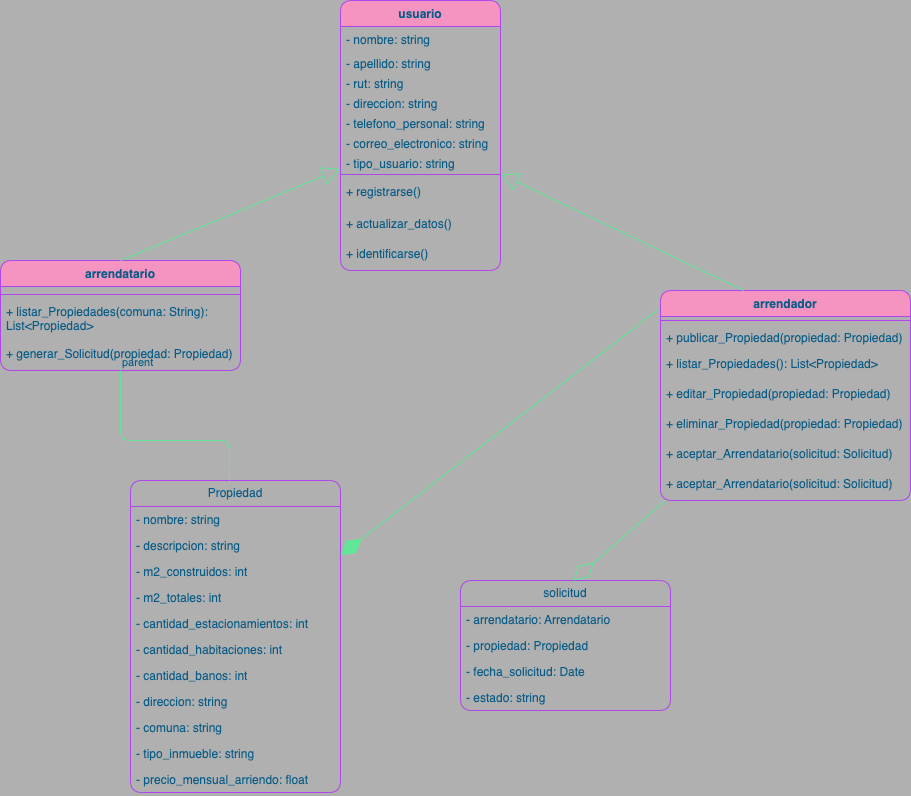

The diagram above was exported from draw.io. Its source (the exported page's mxGraphModel, read from the mxfile embedded in the PNG):
<mxGraphModel dx="1342" dy="801" grid="1" gridSize="10" guides="1" tooltips="1" connect="1" arrows="1" fold="1" page="1" pageScale="1" pageWidth="827" pageHeight="1169" background="#B0B0B0" math="0" shadow="0">
  <root>
    <mxCell id="0" />
    <mxCell id="1" parent="0" />
    <mxCell id="wHNoOVuaq0t7bs87GL1T-5" value="usuario" style="swimlane;fontStyle=1;align=center;verticalAlign=top;childLayout=stackLayout;horizontal=1;startSize=26;horizontalStack=0;resizeParent=1;resizeParentMax=0;resizeLast=0;collapsible=1;marginBottom=0;whiteSpace=wrap;html=1;rounded=1;labelBackgroundColor=none;fillColor=#F694C1;strokeColor=#AF45ED;fontColor=#095C86;" parent="1" vertex="1">
      <mxGeometry x="380" y="30" width="160" height="270" as="geometry" />
    </mxCell>
    <mxCell id="wHNoOVuaq0t7bs87GL1T-6" value="- nombre: string&lt;div&gt;&lt;br&gt;&lt;/div&gt;" style="text;strokeColor=none;fillColor=none;align=left;verticalAlign=top;spacingLeft=4;spacingRight=4;overflow=hidden;rotatable=0;points=[[0,0.5],[1,0.5]];portConstraint=eastwest;whiteSpace=wrap;html=1;rounded=1;labelBackgroundColor=none;fontColor=#095C86;" parent="wHNoOVuaq0t7bs87GL1T-5" vertex="1">
      <mxGeometry y="26" width="160" height="24" as="geometry" />
    </mxCell>
    <mxCell id="wHNoOVuaq0t7bs87GL1T-65" value="&lt;div&gt;- apellido: string&lt;/div&gt;&lt;div&gt;&lt;br&gt;&lt;/div&gt;" style="text;strokeColor=none;fillColor=none;align=left;verticalAlign=top;spacingLeft=4;spacingRight=4;overflow=hidden;rotatable=0;points=[[0,0.5],[1,0.5]];portConstraint=eastwest;whiteSpace=wrap;html=1;rounded=1;labelBackgroundColor=none;fontColor=#095C86;" parent="wHNoOVuaq0t7bs87GL1T-5" vertex="1">
      <mxGeometry y="50" width="160" height="20" as="geometry" />
    </mxCell>
    <mxCell id="wHNoOVuaq0t7bs87GL1T-66" value="&lt;div&gt;- rut: string&lt;/div&gt;&lt;div&gt;&lt;br&gt;&lt;/div&gt;" style="text;strokeColor=none;fillColor=none;align=left;verticalAlign=top;spacingLeft=4;spacingRight=4;overflow=hidden;rotatable=0;points=[[0,0.5],[1,0.5]];portConstraint=eastwest;whiteSpace=wrap;html=1;rounded=1;labelBackgroundColor=none;fontColor=#095C86;" parent="wHNoOVuaq0t7bs87GL1T-5" vertex="1">
      <mxGeometry y="70" width="160" height="20" as="geometry" />
    </mxCell>
    <mxCell id="wHNoOVuaq0t7bs87GL1T-67" value="&lt;div&gt;- direccion: string&lt;/div&gt;&lt;div&gt;&lt;br&gt;&lt;/div&gt;&lt;div&gt;&lt;br&gt;&lt;/div&gt;" style="text;strokeColor=none;fillColor=none;align=left;verticalAlign=top;spacingLeft=4;spacingRight=4;overflow=hidden;rotatable=0;points=[[0,0.5],[1,0.5]];portConstraint=eastwest;whiteSpace=wrap;html=1;rounded=1;labelBackgroundColor=none;fontColor=#095C86;" parent="wHNoOVuaq0t7bs87GL1T-5" vertex="1">
      <mxGeometry y="90" width="160" height="20" as="geometry" />
    </mxCell>
    <mxCell id="wHNoOVuaq0t7bs87GL1T-68" value="&lt;div&gt;- telefono_personal: string&lt;/div&gt;&lt;div&gt;&lt;br&gt;&lt;/div&gt;&lt;div&gt;&lt;br&gt;&lt;/div&gt;" style="text;strokeColor=none;fillColor=none;align=left;verticalAlign=top;spacingLeft=4;spacingRight=4;overflow=hidden;rotatable=0;points=[[0,0.5],[1,0.5]];portConstraint=eastwest;whiteSpace=wrap;html=1;rounded=1;labelBackgroundColor=none;fontColor=#095C86;" parent="wHNoOVuaq0t7bs87GL1T-5" vertex="1">
      <mxGeometry y="110" width="160" height="20" as="geometry" />
    </mxCell>
    <mxCell id="wHNoOVuaq0t7bs87GL1T-69" value="&lt;div&gt;- correo_electronico: string&lt;/div&gt;&lt;div&gt;&lt;br&gt;&lt;/div&gt;&lt;div&gt;&lt;br&gt;&lt;/div&gt;" style="text;strokeColor=none;fillColor=none;align=left;verticalAlign=top;spacingLeft=4;spacingRight=4;overflow=hidden;rotatable=0;points=[[0,0.5],[1,0.5]];portConstraint=eastwest;whiteSpace=wrap;html=1;rounded=1;labelBackgroundColor=none;fontColor=#095C86;" parent="wHNoOVuaq0t7bs87GL1T-5" vertex="1">
      <mxGeometry y="130" width="160" height="20" as="geometry" />
    </mxCell>
    <mxCell id="wHNoOVuaq0t7bs87GL1T-70" value="&lt;div&gt;- tipo_usuario: string&lt;/div&gt;&lt;div&gt;&lt;br&gt;&lt;/div&gt;&lt;div&gt;&lt;br&gt;&lt;/div&gt;" style="text;strokeColor=none;fillColor=none;align=left;verticalAlign=top;spacingLeft=4;spacingRight=4;overflow=hidden;rotatable=0;points=[[0,0.5],[1,0.5]];portConstraint=eastwest;whiteSpace=wrap;html=1;rounded=1;labelBackgroundColor=none;fontColor=#095C86;" parent="wHNoOVuaq0t7bs87GL1T-5" vertex="1">
      <mxGeometry y="150" width="160" height="20" as="geometry" />
    </mxCell>
    <mxCell id="wHNoOVuaq0t7bs87GL1T-7" value="" style="line;strokeWidth=1;fillColor=none;align=left;verticalAlign=middle;spacingTop=-1;spacingLeft=3;spacingRight=3;rotatable=0;labelPosition=right;points=[];portConstraint=eastwest;strokeColor=#AF45ED;rounded=1;labelBackgroundColor=none;fontColor=#095C86;" parent="wHNoOVuaq0t7bs87GL1T-5" vertex="1">
      <mxGeometry y="170" width="160" height="8" as="geometry" />
    </mxCell>
    <mxCell id="wHNoOVuaq0t7bs87GL1T-8" value="+ registrarse()" style="text;strokeColor=none;fillColor=none;align=left;verticalAlign=top;spacingLeft=4;spacingRight=4;overflow=hidden;rotatable=0;points=[[0,0.5],[1,0.5]];portConstraint=eastwest;whiteSpace=wrap;html=1;rounded=1;labelBackgroundColor=none;fontColor=#095C86;" parent="wHNoOVuaq0t7bs87GL1T-5" vertex="1">
      <mxGeometry y="178" width="160" height="32" as="geometry" />
    </mxCell>
    <mxCell id="wHNoOVuaq0t7bs87GL1T-63" value="&lt;div&gt;+ actualizar_datos()&lt;/div&gt;" style="text;strokeColor=none;fillColor=none;align=left;verticalAlign=top;spacingLeft=4;spacingRight=4;overflow=hidden;rotatable=0;points=[[0,0.5],[1,0.5]];portConstraint=eastwest;whiteSpace=wrap;html=1;rounded=1;labelBackgroundColor=none;fontColor=#095C86;" parent="wHNoOVuaq0t7bs87GL1T-5" vertex="1">
      <mxGeometry y="210" width="160" height="30" as="geometry" />
    </mxCell>
    <mxCell id="wHNoOVuaq0t7bs87GL1T-64" value="&lt;div&gt;&lt;span style=&quot;background-color: initial;&quot;&gt;+ identificarse()&lt;/span&gt;&lt;br&gt;&lt;/div&gt;" style="text;strokeColor=none;fillColor=none;align=left;verticalAlign=top;spacingLeft=4;spacingRight=4;overflow=hidden;rotatable=0;points=[[0,0.5],[1,0.5]];portConstraint=eastwest;whiteSpace=wrap;html=1;rounded=1;labelBackgroundColor=none;fontColor=#095C86;" parent="wHNoOVuaq0t7bs87GL1T-5" vertex="1">
      <mxGeometry y="240" width="160" height="30" as="geometry" />
    </mxCell>
    <mxCell id="wHNoOVuaq0t7bs87GL1T-15" value="arrendatario" style="swimlane;fontStyle=1;align=center;verticalAlign=top;childLayout=stackLayout;horizontal=1;startSize=26;horizontalStack=0;resizeParent=1;resizeParentMax=0;resizeLast=0;collapsible=1;marginBottom=0;whiteSpace=wrap;html=1;rounded=1;labelBackgroundColor=none;fillColor=#F694C1;strokeColor=#AF45ED;fontColor=#095C86;" parent="1" vertex="1">
      <mxGeometry x="40" y="290" width="240" height="110" as="geometry" />
    </mxCell>
    <mxCell id="wHNoOVuaq0t7bs87GL1T-16" value="&lt;div&gt;&lt;br&gt;&lt;/div&gt;" style="text;strokeColor=none;fillColor=none;align=left;verticalAlign=top;spacingLeft=4;spacingRight=4;overflow=hidden;rotatable=0;points=[[0,0.5],[1,0.5]];portConstraint=eastwest;whiteSpace=wrap;html=1;rounded=1;labelBackgroundColor=none;fontColor=#095C86;" parent="wHNoOVuaq0t7bs87GL1T-15" vertex="1">
      <mxGeometry y="26" width="240" height="4" as="geometry" />
    </mxCell>
    <mxCell id="wHNoOVuaq0t7bs87GL1T-17" value="" style="line;strokeWidth=1;fillColor=none;align=left;verticalAlign=middle;spacingTop=-1;spacingLeft=3;spacingRight=3;rotatable=0;labelPosition=right;points=[];portConstraint=eastwest;strokeColor=#AF45ED;rounded=1;labelBackgroundColor=none;fontColor=#095C86;" parent="wHNoOVuaq0t7bs87GL1T-15" vertex="1">
      <mxGeometry y="30" width="240" height="8" as="geometry" />
    </mxCell>
    <mxCell id="wHNoOVuaq0t7bs87GL1T-18" value="+ listar_Propiedades(comuna: String): List&amp;lt;Propiedad&amp;gt;" style="text;strokeColor=none;fillColor=none;align=left;verticalAlign=top;spacingLeft=4;spacingRight=4;overflow=hidden;rotatable=0;points=[[0,0.5],[1,0.5]];portConstraint=eastwest;whiteSpace=wrap;html=1;rounded=1;labelBackgroundColor=none;fontColor=#095C86;" parent="wHNoOVuaq0t7bs87GL1T-15" vertex="1">
      <mxGeometry y="38" width="240" height="42" as="geometry" />
    </mxCell>
    <mxCell id="wHNoOVuaq0t7bs87GL1T-60" value="&lt;div&gt;&lt;span style=&quot;background-color: initial;&quot;&gt;+&amp;nbsp;&lt;/span&gt;generar_Solicitud(propiedad: Propiedad)&lt;div&gt;&lt;br&gt;&lt;/div&gt;&lt;/div&gt;" style="text;strokeColor=none;fillColor=none;align=left;verticalAlign=top;spacingLeft=4;spacingRight=4;overflow=hidden;rotatable=0;points=[[0,0.5],[1,0.5]];portConstraint=eastwest;whiteSpace=wrap;html=1;rounded=1;labelBackgroundColor=none;fontColor=#095C86;" parent="wHNoOVuaq0t7bs87GL1T-15" vertex="1">
      <mxGeometry y="80" width="240" height="30" as="geometry" />
    </mxCell>
    <mxCell id="wHNoOVuaq0t7bs87GL1T-32" value="arrendador" style="swimlane;fontStyle=1;align=center;verticalAlign=top;childLayout=stackLayout;horizontal=1;startSize=26;horizontalStack=0;resizeParent=1;resizeParentMax=0;resizeLast=0;collapsible=1;marginBottom=0;whiteSpace=wrap;html=1;rounded=1;labelBackgroundColor=none;fillColor=#F694C1;strokeColor=#AF45ED;fontColor=#095C86;" parent="1" vertex="1">
      <mxGeometry x="700" y="320" width="250" height="210" as="geometry">
        <mxRectangle x="40" y="320" width="100" height="30" as="alternateBounds" />
      </mxGeometry>
    </mxCell>
    <mxCell id="wHNoOVuaq0t7bs87GL1T-34" value="" style="line;strokeWidth=1;fillColor=none;align=left;verticalAlign=middle;spacingTop=-1;spacingLeft=3;spacingRight=3;rotatable=0;labelPosition=right;points=[];portConstraint=eastwest;strokeColor=#AF45ED;rounded=1;labelBackgroundColor=none;fontColor=#095C86;" parent="wHNoOVuaq0t7bs87GL1T-32" vertex="1">
      <mxGeometry y="26" width="250" height="8" as="geometry" />
    </mxCell>
    <mxCell id="wHNoOVuaq0t7bs87GL1T-55" value="+ publicar_Propiedad(propiedad: Propiedad)" style="text;strokeColor=none;fillColor=none;align=left;verticalAlign=top;spacingLeft=4;spacingRight=4;overflow=hidden;rotatable=0;points=[[0,0.5],[1,0.5]];portConstraint=eastwest;whiteSpace=wrap;html=1;rounded=1;labelBackgroundColor=none;fontColor=#095C86;" parent="wHNoOVuaq0t7bs87GL1T-32" vertex="1">
      <mxGeometry y="34" width="250" height="26" as="geometry" />
    </mxCell>
    <mxCell id="wHNoOVuaq0t7bs87GL1T-56" value="&lt;div&gt;+&amp;nbsp;&lt;span style=&quot;background-color: initial;&quot;&gt;listar_Propiedades(): List&amp;lt;Propiedad&amp;gt;&lt;/span&gt;&lt;/div&gt;&lt;div&gt;&lt;br&gt;&lt;/div&gt;" style="text;strokeColor=none;fillColor=none;align=left;verticalAlign=top;spacingLeft=4;spacingRight=4;overflow=hidden;rotatable=0;points=[[0,0.5],[1,0.5]];portConstraint=eastwest;whiteSpace=wrap;html=1;rounded=1;labelBackgroundColor=none;fontColor=#095C86;" parent="wHNoOVuaq0t7bs87GL1T-32" vertex="1">
      <mxGeometry y="60" width="250" height="30" as="geometry" />
    </mxCell>
    <mxCell id="wHNoOVuaq0t7bs87GL1T-57" value="&lt;div&gt;&lt;span style=&quot;background-color: initial;&quot;&gt;+&amp;nbsp;&lt;/span&gt;&lt;span style=&quot;background-color: initial;&quot;&gt;editar_Propiedad(propiedad: Propiedad)&lt;/span&gt;&lt;/div&gt;&lt;div&gt;&lt;br&gt;&lt;/div&gt;" style="text;strokeColor=none;fillColor=none;align=left;verticalAlign=top;spacingLeft=4;spacingRight=4;overflow=hidden;rotatable=0;points=[[0,0.5],[1,0.5]];portConstraint=eastwest;whiteSpace=wrap;html=1;rounded=1;labelBackgroundColor=none;fontColor=#095C86;" parent="wHNoOVuaq0t7bs87GL1T-32" vertex="1">
      <mxGeometry y="90" width="250" height="30" as="geometry" />
    </mxCell>
    <mxCell id="wHNoOVuaq0t7bs87GL1T-58" value="&lt;div&gt;&lt;span style=&quot;background-color: initial;&quot;&gt;+&amp;nbsp;&lt;/span&gt;&lt;span style=&quot;background-color: initial;&quot;&gt;eliminar_Propiedad(propiedad: Propiedad)&lt;/span&gt;&lt;/div&gt;" style="text;strokeColor=none;fillColor=none;align=left;verticalAlign=top;spacingLeft=4;spacingRight=4;overflow=hidden;rotatable=0;points=[[0,0.5],[1,0.5]];portConstraint=eastwest;whiteSpace=wrap;html=1;rounded=1;labelBackgroundColor=none;fontColor=#095C86;" parent="wHNoOVuaq0t7bs87GL1T-32" vertex="1">
      <mxGeometry y="120" width="250" height="30" as="geometry" />
    </mxCell>
    <mxCell id="wHNoOVuaq0t7bs87GL1T-82" value="&lt;div&gt;&lt;span style=&quot;background-color: initial;&quot;&gt;+&amp;nbsp;&lt;/span&gt;&lt;span style=&quot;background-color: initial;&quot;&gt;aceptar_Arrendatario(solicitud: Solicitud)&lt;/span&gt;&lt;/div&gt;" style="text;strokeColor=none;fillColor=none;align=left;verticalAlign=top;spacingLeft=4;spacingRight=4;overflow=hidden;rotatable=0;points=[[0,0.5],[1,0.5]];portConstraint=eastwest;whiteSpace=wrap;html=1;rounded=1;labelBackgroundColor=none;fontColor=#095C86;" parent="wHNoOVuaq0t7bs87GL1T-32" vertex="1">
      <mxGeometry y="150" width="250" height="30" as="geometry" />
    </mxCell>
    <mxCell id="wHNoOVuaq0t7bs87GL1T-59" value="&lt;div&gt;&lt;span style=&quot;background-color: initial;&quot;&gt;+&amp;nbsp;&lt;/span&gt;&lt;span style=&quot;background-color: initial;&quot;&gt;aceptar_Arrendatario(solicitud: Solicitud)&lt;/span&gt;&lt;/div&gt;" style="text;strokeColor=none;fillColor=none;align=left;verticalAlign=top;spacingLeft=4;spacingRight=4;overflow=hidden;rotatable=0;points=[[0,0.5],[1,0.5]];portConstraint=eastwest;whiteSpace=wrap;html=1;rounded=1;labelBackgroundColor=none;fontColor=#095C86;" parent="wHNoOVuaq0t7bs87GL1T-32" vertex="1">
      <mxGeometry y="180" width="250" height="30" as="geometry" />
    </mxCell>
    <mxCell id="wHNoOVuaq0t7bs87GL1T-40" value="" style="endArrow=block;endSize=16;endFill=0;html=1;rounded=1;exitX=0.656;exitY=-0.014;exitDx=0;exitDy=0;exitPerimeter=0;labelBackgroundColor=none;strokeColor=#60E696;fontColor=default;" parent="1" target="wHNoOVuaq0t7bs87GL1T-5" edge="1">
      <mxGeometry width="160" relative="1" as="geometry">
        <mxPoint x="160" y="290" as="sourcePoint" />
        <mxPoint x="340" y="80" as="targetPoint" />
      </mxGeometry>
    </mxCell>
    <mxCell id="wHNoOVuaq0t7bs87GL1T-41" value="" style="endArrow=block;endSize=16;endFill=0;html=1;rounded=1;exitX=0.346;exitY=0.009;exitDx=0;exitDy=0;exitPerimeter=0;labelBackgroundColor=none;strokeColor=#60E696;fontColor=default;" parent="1" target="wHNoOVuaq0t7bs87GL1T-5" edge="1">
      <mxGeometry width="160" relative="1" as="geometry">
        <mxPoint x="783.04" y="319.99999999999994" as="sourcePoint" />
        <mxPoint x="640" y="203.86978479196563" as="targetPoint" />
      </mxGeometry>
    </mxCell>
    <mxCell id="wHNoOVuaq0t7bs87GL1T-42" value="Propiedad" style="swimlane;fontStyle=0;childLayout=stackLayout;horizontal=1;startSize=26;fillColor=none;horizontalStack=0;resizeParent=1;resizeParentMax=0;resizeLast=0;collapsible=1;marginBottom=0;whiteSpace=wrap;html=1;rounded=1;labelBackgroundColor=none;strokeColor=#AF45ED;fontColor=#095C86;" parent="1" vertex="1">
      <mxGeometry x="170" y="510" width="210" height="312" as="geometry" />
    </mxCell>
    <mxCell id="wHNoOVuaq0t7bs87GL1T-43" value="- nombre: string" style="text;strokeColor=none;fillColor=none;align=left;verticalAlign=top;spacingLeft=4;spacingRight=4;overflow=hidden;rotatable=0;points=[[0,0.5],[1,0.5]];portConstraint=eastwest;whiteSpace=wrap;html=1;rounded=1;labelBackgroundColor=none;fontColor=#095C86;" parent="wHNoOVuaq0t7bs87GL1T-42" vertex="1">
      <mxGeometry y="26" width="210" height="26" as="geometry" />
    </mxCell>
    <mxCell id="wHNoOVuaq0t7bs87GL1T-44" value="- descripcion: string" style="text;strokeColor=none;fillColor=none;align=left;verticalAlign=top;spacingLeft=4;spacingRight=4;overflow=hidden;rotatable=0;points=[[0,0.5],[1,0.5]];portConstraint=eastwest;whiteSpace=wrap;html=1;rounded=1;labelBackgroundColor=none;fontColor=#095C86;" parent="wHNoOVuaq0t7bs87GL1T-42" vertex="1">
      <mxGeometry y="52" width="210" height="26" as="geometry" />
    </mxCell>
    <mxCell id="wHNoOVuaq0t7bs87GL1T-45" value="- m2_construidos: int" style="text;strokeColor=none;fillColor=none;align=left;verticalAlign=top;spacingLeft=4;spacingRight=4;overflow=hidden;rotatable=0;points=[[0,0.5],[1,0.5]];portConstraint=eastwest;whiteSpace=wrap;html=1;rounded=1;labelBackgroundColor=none;fontColor=#095C86;" parent="wHNoOVuaq0t7bs87GL1T-42" vertex="1">
      <mxGeometry y="78" width="210" height="26" as="geometry" />
    </mxCell>
    <mxCell id="wHNoOVuaq0t7bs87GL1T-46" value="- m2_totales: int" style="text;strokeColor=none;fillColor=none;align=left;verticalAlign=top;spacingLeft=4;spacingRight=4;overflow=hidden;rotatable=0;points=[[0,0.5],[1,0.5]];portConstraint=eastwest;whiteSpace=wrap;html=1;rounded=1;labelBackgroundColor=none;fontColor=#095C86;" parent="wHNoOVuaq0t7bs87GL1T-42" vertex="1">
      <mxGeometry y="104" width="210" height="26" as="geometry" />
    </mxCell>
    <mxCell id="wHNoOVuaq0t7bs87GL1T-47" value="- cantidad_estacionamientos: int" style="text;strokeColor=none;fillColor=none;align=left;verticalAlign=top;spacingLeft=4;spacingRight=4;overflow=hidden;rotatable=0;points=[[0,0.5],[1,0.5]];portConstraint=eastwest;whiteSpace=wrap;html=1;rounded=1;labelBackgroundColor=none;fontColor=#095C86;" parent="wHNoOVuaq0t7bs87GL1T-42" vertex="1">
      <mxGeometry y="130" width="210" height="26" as="geometry" />
    </mxCell>
    <mxCell id="wHNoOVuaq0t7bs87GL1T-48" value="- cantidad_habitaciones: int" style="text;strokeColor=none;fillColor=none;align=left;verticalAlign=top;spacingLeft=4;spacingRight=4;overflow=hidden;rotatable=0;points=[[0,0.5],[1,0.5]];portConstraint=eastwest;whiteSpace=wrap;html=1;rounded=1;labelBackgroundColor=none;fontColor=#095C86;" parent="wHNoOVuaq0t7bs87GL1T-42" vertex="1">
      <mxGeometry y="156" width="210" height="26" as="geometry" />
    </mxCell>
    <mxCell id="wHNoOVuaq0t7bs87GL1T-50" value="- cantidad_banos: int" style="text;strokeColor=none;fillColor=none;align=left;verticalAlign=top;spacingLeft=4;spacingRight=4;overflow=hidden;rotatable=0;points=[[0,0.5],[1,0.5]];portConstraint=eastwest;whiteSpace=wrap;html=1;rounded=1;labelBackgroundColor=none;fontColor=#095C86;" parent="wHNoOVuaq0t7bs87GL1T-42" vertex="1">
      <mxGeometry y="182" width="210" height="26" as="geometry" />
    </mxCell>
    <mxCell id="wHNoOVuaq0t7bs87GL1T-51" value="- direccion: string" style="text;strokeColor=none;fillColor=none;align=left;verticalAlign=top;spacingLeft=4;spacingRight=4;overflow=hidden;rotatable=0;points=[[0,0.5],[1,0.5]];portConstraint=eastwest;whiteSpace=wrap;html=1;rounded=1;labelBackgroundColor=none;fontColor=#095C86;" parent="wHNoOVuaq0t7bs87GL1T-42" vertex="1">
      <mxGeometry y="208" width="210" height="26" as="geometry" />
    </mxCell>
    <mxCell id="wHNoOVuaq0t7bs87GL1T-52" value="- comuna: string" style="text;strokeColor=none;fillColor=none;align=left;verticalAlign=top;spacingLeft=4;spacingRight=4;overflow=hidden;rotatable=0;points=[[0,0.5],[1,0.5]];portConstraint=eastwest;whiteSpace=wrap;html=1;rounded=1;labelBackgroundColor=none;fontColor=#095C86;" parent="wHNoOVuaq0t7bs87GL1T-42" vertex="1">
      <mxGeometry y="234" width="210" height="26" as="geometry" />
    </mxCell>
    <mxCell id="wHNoOVuaq0t7bs87GL1T-53" value="- tipo_inmueble: string" style="text;strokeColor=none;fillColor=none;align=left;verticalAlign=top;spacingLeft=4;spacingRight=4;overflow=hidden;rotatable=0;points=[[0,0.5],[1,0.5]];portConstraint=eastwest;whiteSpace=wrap;html=1;rounded=1;labelBackgroundColor=none;fontColor=#095C86;" parent="wHNoOVuaq0t7bs87GL1T-42" vertex="1">
      <mxGeometry y="260" width="210" height="26" as="geometry" />
    </mxCell>
    <mxCell id="wHNoOVuaq0t7bs87GL1T-54" value="- precio_mensual_arriendo: float" style="text;strokeColor=none;fillColor=none;align=left;verticalAlign=top;spacingLeft=4;spacingRight=4;overflow=hidden;rotatable=0;points=[[0,0.5],[1,0.5]];portConstraint=eastwest;whiteSpace=wrap;html=1;rounded=1;labelBackgroundColor=none;fontColor=#095C86;" parent="wHNoOVuaq0t7bs87GL1T-42" vertex="1">
      <mxGeometry y="286" width="210" height="26" as="geometry" />
    </mxCell>
    <mxCell id="wHNoOVuaq0t7bs87GL1T-71" value="solicitud" style="swimlane;fontStyle=0;childLayout=stackLayout;horizontal=1;startSize=26;fillColor=none;horizontalStack=0;resizeParent=1;resizeParentMax=0;resizeLast=0;collapsible=1;marginBottom=0;whiteSpace=wrap;html=1;rounded=1;labelBackgroundColor=none;strokeColor=#AF45ED;fontColor=#095C86;" parent="1" vertex="1">
      <mxGeometry x="500" y="610" width="210" height="130" as="geometry" />
    </mxCell>
    <mxCell id="wHNoOVuaq0t7bs87GL1T-72" value="- arrendatario: Arrendatario" style="text;strokeColor=none;fillColor=none;align=left;verticalAlign=top;spacingLeft=4;spacingRight=4;overflow=hidden;rotatable=0;points=[[0,0.5],[1,0.5]];portConstraint=eastwest;whiteSpace=wrap;html=1;rounded=1;labelBackgroundColor=none;fontColor=#095C86;" parent="wHNoOVuaq0t7bs87GL1T-71" vertex="1">
      <mxGeometry y="26" width="210" height="26" as="geometry" />
    </mxCell>
    <mxCell id="wHNoOVuaq0t7bs87GL1T-73" value="- propiedad: Propiedad" style="text;strokeColor=none;fillColor=none;align=left;verticalAlign=top;spacingLeft=4;spacingRight=4;overflow=hidden;rotatable=0;points=[[0,0.5],[1,0.5]];portConstraint=eastwest;whiteSpace=wrap;html=1;rounded=1;labelBackgroundColor=none;fontColor=#095C86;" parent="wHNoOVuaq0t7bs87GL1T-71" vertex="1">
      <mxGeometry y="52" width="210" height="26" as="geometry" />
    </mxCell>
    <mxCell id="wHNoOVuaq0t7bs87GL1T-74" value="- fecha_solicitud: Date" style="text;strokeColor=none;fillColor=none;align=left;verticalAlign=top;spacingLeft=4;spacingRight=4;overflow=hidden;rotatable=0;points=[[0,0.5],[1,0.5]];portConstraint=eastwest;whiteSpace=wrap;html=1;rounded=1;labelBackgroundColor=none;fontColor=#095C86;" parent="wHNoOVuaq0t7bs87GL1T-71" vertex="1">
      <mxGeometry y="78" width="210" height="26" as="geometry" />
    </mxCell>
    <mxCell id="wHNoOVuaq0t7bs87GL1T-75" value="- estado: string" style="text;strokeColor=none;fillColor=none;align=left;verticalAlign=top;spacingLeft=4;spacingRight=4;overflow=hidden;rotatable=0;points=[[0,0.5],[1,0.5]];portConstraint=eastwest;whiteSpace=wrap;html=1;rounded=1;labelBackgroundColor=none;fontColor=#095C86;" parent="wHNoOVuaq0t7bs87GL1T-71" vertex="1">
      <mxGeometry y="104" width="210" height="26" as="geometry" />
    </mxCell>
    <mxCell id="wHNoOVuaq0t7bs87GL1T-77" value="" style="endArrow=none;html=1;edgeStyle=orthogonalEdgeStyle;rounded=1;entryX=0.471;entryY=0;entryDx=0;entryDy=0;entryPerimeter=0;labelBackgroundColor=none;strokeColor=#60E696;fontColor=default;" parent="1" source="wHNoOVuaq0t7bs87GL1T-15" target="wHNoOVuaq0t7bs87GL1T-42" edge="1">
      <mxGeometry relative="1" as="geometry">
        <mxPoint x="160" y="430" as="sourcePoint" />
        <mxPoint x="320" y="430" as="targetPoint" />
        <Array as="points">
          <mxPoint x="160" y="470" />
          <mxPoint x="269" y="470" />
        </Array>
      </mxGeometry>
    </mxCell>
    <mxCell id="wHNoOVuaq0t7bs87GL1T-78" value="parent" style="edgeLabel;resizable=0;html=1;align=left;verticalAlign=bottom;rounded=1;labelBackgroundColor=none;fontColor=#095C86;" parent="wHNoOVuaq0t7bs87GL1T-77" connectable="0" vertex="1">
      <mxGeometry x="-1" relative="1" as="geometry" />
    </mxCell>
    <mxCell id="wHNoOVuaq0t7bs87GL1T-80" value="" style="endArrow=diamondThin;endFill=1;endSize=24;html=1;rounded=1;exitX=-0.008;exitY=0.089;exitDx=0;exitDy=0;exitPerimeter=0;labelBackgroundColor=none;strokeColor=#60E696;fontColor=default;" parent="1" source="wHNoOVuaq0t7bs87GL1T-32" target="wHNoOVuaq0t7bs87GL1T-42" edge="1">
      <mxGeometry width="160" relative="1" as="geometry">
        <mxPoint x="340" y="380" as="sourcePoint" />
        <mxPoint x="500" y="380" as="targetPoint" />
      </mxGeometry>
    </mxCell>
    <mxCell id="wHNoOVuaq0t7bs87GL1T-87" value="" style="endArrow=diamondThin;endFill=0;endSize=24;html=1;rounded=1;entryX=0.538;entryY=0;entryDx=0;entryDy=0;entryPerimeter=0;labelBackgroundColor=none;strokeColor=#60E696;fontColor=default;" parent="1" source="wHNoOVuaq0t7bs87GL1T-32" target="wHNoOVuaq0t7bs87GL1T-71" edge="1">
      <mxGeometry width="160" relative="1" as="geometry">
        <mxPoint x="340" y="420" as="sourcePoint" />
        <mxPoint x="500" y="420" as="targetPoint" />
      </mxGeometry>
    </mxCell>
  </root>
</mxGraphModel>